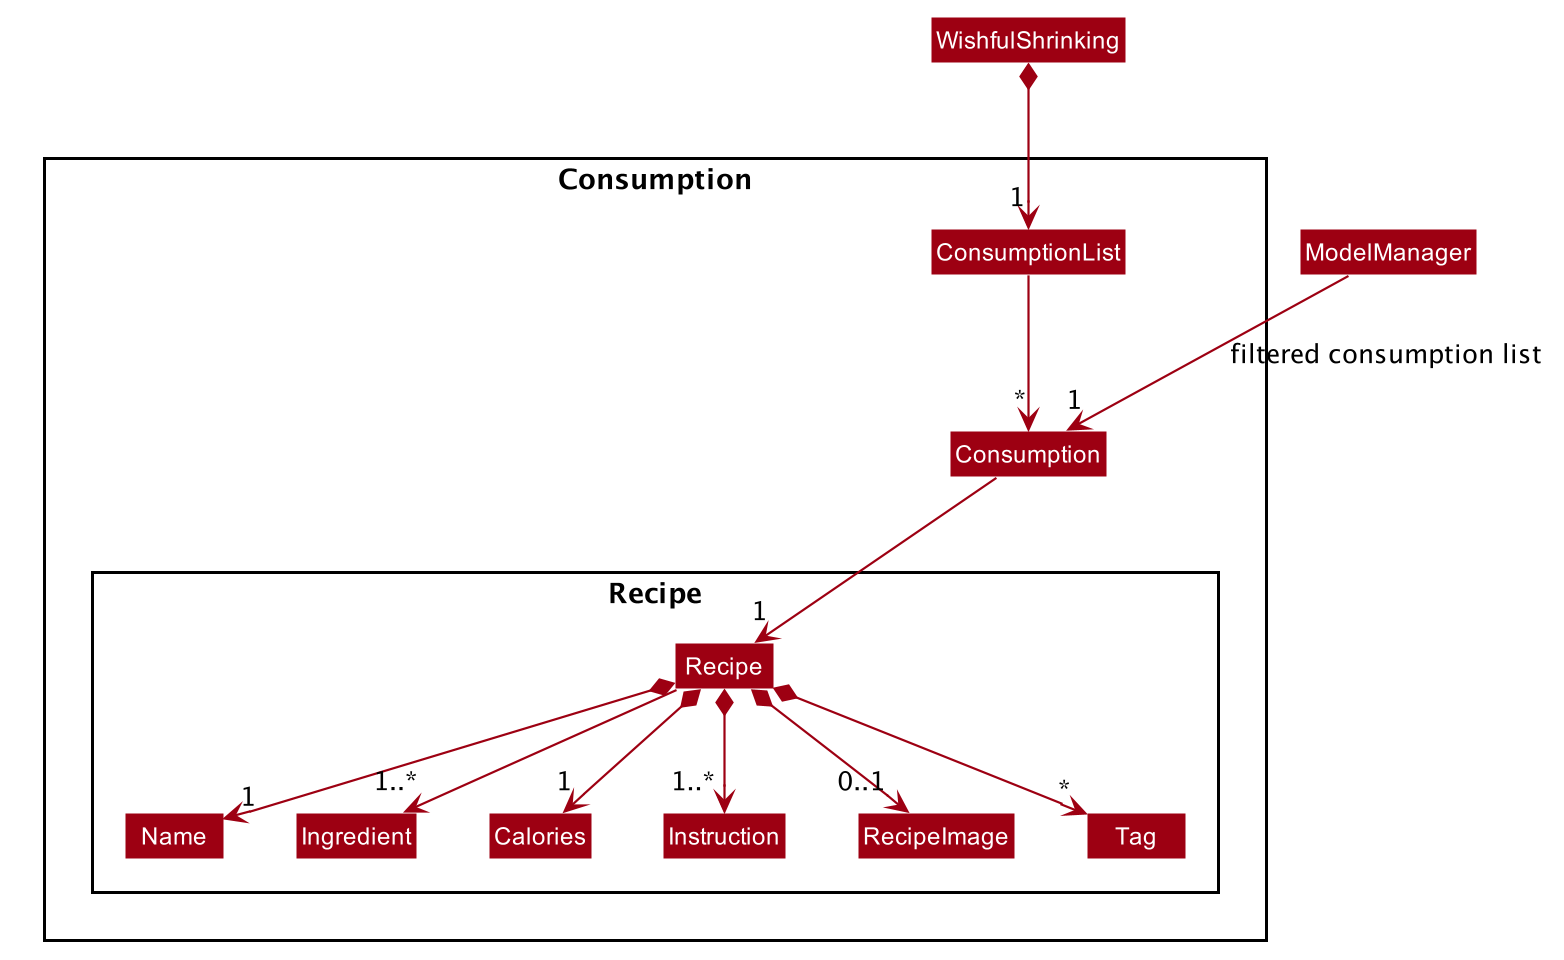

The diagram above was rendered by PlantUML. Its source (embedded in the PNG):
@startuml








skinparam BackgroundColor #FFFFFFF

skinparam Shadowing false

skinparam Class {
    FontColor #FFFFFF
    BorderThickness 1
    BorderColor #FFFFFF
    StereotypeFontColor #FFFFFF
    FontName Arial
}

skinparam Actor {
    BorderColor #000000
    Color #000000
    FontName Arial
}

skinparam Sequence {
    MessageAlign center
    BoxFontSize 15
    BoxPadding 0
    BoxFontColor #FFFFFF
    FontName Arial
}

skinparam Participant {
    FontColor #FFFFFFF
    Padding 20
}

skinparam MinClassWidth 50
skinparam ParticipantPadding 10
skinparam Shadowing false
skinparam DefaultTextAlignment center
skinparam packageStyle Rectangle

hide footbox
hide members
hide circle
skinparam arrowThickness 1.1
skinparam arrowColor #9D0012
skinparam classBackgroundColor #9D0012

Class WishfulShrinking
Class ModelManager

Package Consumption {
Class ConsumptionList
Class Consumption

Package Recipe {
Class Recipe
Class Ingredient
Class Name
Class Calories
Class Instruction
Class RecipeImage
Class Tag
}

}


WishfulShrinking *--> "1" ConsumptionList
ConsumptionList--> "*" Consumption
Consumption--> "1" Recipe
Recipe *--> "1" Name
Recipe --> "1..*" Ingredient
Recipe *--> "1" Calories
Recipe *--> "1..*" Instruction
Recipe *--> "0..1" RecipeImage
Recipe *--> "*" Tag

Name -[hidden]right-> Ingredient
Ingredient -[hidden]right-> Calories
Calories -[hidden]right-> Instruction
Instruction -[hidden]right-> RecipeImage

ModelManager -->"1" Consumption: filtered consumption list
@enduml